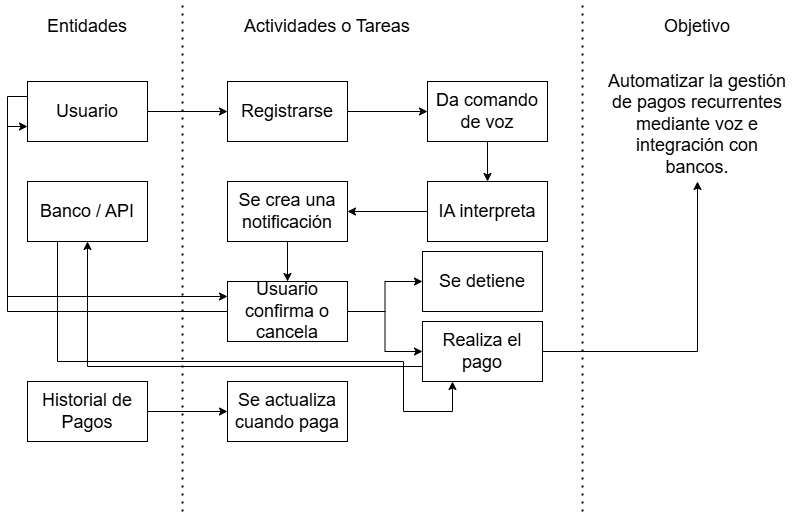

The diagram above was exported from draw.io. Its source (the exported page's mxGraphModel, read from the mxfile embedded in the PNG):
<mxGraphModel dx="1120" dy="546" grid="1" gridSize="10" guides="1" tooltips="1" connect="1" arrows="1" fold="1" page="1" pageScale="1" pageWidth="827" pageHeight="1169" math="0" shadow="0">
  <root>
    <mxCell id="0" />
    <mxCell id="1" parent="0" />
    <mxCell id="oUdybFf1LzozJ_AQjAXB-13" value="" style="endArrow=none;dashed=1;html=1;dashPattern=1 3;strokeWidth=2;rounded=0;" parent="1" edge="1">
      <mxGeometry width="50" height="50" relative="1" as="geometry">
        <mxPoint x="200" y="640" as="sourcePoint" />
        <mxPoint x="200" y="130" as="targetPoint" />
      </mxGeometry>
    </mxCell>
    <mxCell id="oUdybFf1LzozJ_AQjAXB-15" value="&lt;font style=&quot;font-size: 18px;&quot;&gt;Entidades&lt;/font&gt;" style="text;html=1;align=center;verticalAlign=middle;whiteSpace=wrap;rounded=0;" parent="1" vertex="1">
      <mxGeometry x="60" y="140" width="90" height="30" as="geometry" />
    </mxCell>
    <mxCell id="oUdybFf1LzozJ_AQjAXB-27" value="" style="edgeStyle=orthogonalEdgeStyle;rounded=0;orthogonalLoop=1;jettySize=auto;html=1;" parent="1" source="oUdybFf1LzozJ_AQjAXB-16" target="oUdybFf1LzozJ_AQjAXB-26" edge="1">
      <mxGeometry relative="1" as="geometry" />
    </mxCell>
    <mxCell id="oUdybFf1LzozJ_AQjAXB-43" style="edgeStyle=orthogonalEdgeStyle;rounded=0;orthogonalLoop=1;jettySize=auto;html=1;exitX=0;exitY=0.25;exitDx=0;exitDy=0;entryX=0;entryY=0.25;entryDx=0;entryDy=0;" parent="1" source="oUdybFf1LzozJ_AQjAXB-16" target="oUdybFf1LzozJ_AQjAXB-40" edge="1">
      <mxGeometry relative="1" as="geometry" />
    </mxCell>
    <mxCell id="oUdybFf1LzozJ_AQjAXB-16" value="&lt;font style=&quot;font-size: 18px;&quot;&gt;Usuario&lt;/font&gt;" style="rounded=0;whiteSpace=wrap;html=1;" parent="1" vertex="1">
      <mxGeometry x="45" y="210" width="120" height="60" as="geometry" />
    </mxCell>
    <mxCell id="oUdybFf1LzozJ_AQjAXB-53" value="" style="edgeStyle=orthogonalEdgeStyle;rounded=0;orthogonalLoop=1;jettySize=auto;html=1;" parent="1" source="oUdybFf1LzozJ_AQjAXB-17" target="oUdybFf1LzozJ_AQjAXB-52" edge="1">
      <mxGeometry relative="1" as="geometry" />
    </mxCell>
    <mxCell id="oUdybFf1LzozJ_AQjAXB-17" value="&lt;span style=&quot;font-size: 18px;&quot;&gt;Historial de Pagos&lt;/span&gt;" style="rounded=0;whiteSpace=wrap;html=1;" parent="1" vertex="1">
      <mxGeometry x="45" y="510" width="120" height="60" as="geometry" />
    </mxCell>
    <mxCell id="PgRTUdw03McO70hpkqNT-3" style="edgeStyle=orthogonalEdgeStyle;rounded=0;orthogonalLoop=1;jettySize=auto;html=1;exitX=0.25;exitY=1;exitDx=0;exitDy=0;entryX=0.25;entryY=1;entryDx=0;entryDy=0;" edge="1" parent="1" source="oUdybFf1LzozJ_AQjAXB-19" target="oUdybFf1LzozJ_AQjAXB-49">
      <mxGeometry relative="1" as="geometry">
        <mxPoint x="460" y="550" as="targetPoint" />
        <Array as="points">
          <mxPoint x="75" y="490" />
          <mxPoint x="421" y="490" />
          <mxPoint x="421" y="540" />
          <mxPoint x="470" y="540" />
        </Array>
      </mxGeometry>
    </mxCell>
    <mxCell id="oUdybFf1LzozJ_AQjAXB-19" value="&lt;span style=&quot;font-size: 18px;&quot;&gt;Banco / API&lt;/span&gt;" style="rounded=0;whiteSpace=wrap;html=1;" parent="1" vertex="1">
      <mxGeometry x="45" y="310" width="120" height="60" as="geometry" />
    </mxCell>
    <mxCell id="oUdybFf1LzozJ_AQjAXB-22" value="&lt;font style=&quot;font-size: 18px;&quot;&gt;Actividades o Tareas&lt;/font&gt;" style="text;html=1;align=center;verticalAlign=middle;whiteSpace=wrap;rounded=0;" parent="1" vertex="1">
      <mxGeometry x="250" y="140" width="190" height="30" as="geometry" />
    </mxCell>
    <mxCell id="oUdybFf1LzozJ_AQjAXB-23" value="" style="endArrow=none;dashed=1;html=1;dashPattern=1 3;strokeWidth=2;rounded=0;" parent="1" edge="1">
      <mxGeometry width="50" height="50" relative="1" as="geometry">
        <mxPoint x="600" y="640" as="sourcePoint" />
        <mxPoint x="600" y="130" as="targetPoint" />
      </mxGeometry>
    </mxCell>
    <mxCell id="oUdybFf1LzozJ_AQjAXB-24" value="&lt;font style=&quot;font-size: 18px;&quot;&gt;Objetivo&lt;/font&gt;" style="text;html=1;align=center;verticalAlign=middle;whiteSpace=wrap;rounded=0;" parent="1" vertex="1">
      <mxGeometry x="620" y="140" width="190" height="30" as="geometry" />
    </mxCell>
    <mxCell id="oUdybFf1LzozJ_AQjAXB-25" value="&lt;div&gt;&lt;font style=&quot;font-size: 18px;&quot;&gt;Automatizar la gestión de pagos recurrentes mediante voz e integración con bancos.&lt;/font&gt;&lt;/div&gt;" style="text;html=1;align=center;verticalAlign=middle;whiteSpace=wrap;rounded=0;" parent="1" vertex="1">
      <mxGeometry x="620" y="195" width="190" height="115" as="geometry" />
    </mxCell>
    <mxCell id="oUdybFf1LzozJ_AQjAXB-32" value="" style="edgeStyle=orthogonalEdgeStyle;rounded=0;orthogonalLoop=1;jettySize=auto;html=1;" parent="1" source="oUdybFf1LzozJ_AQjAXB-26" target="oUdybFf1LzozJ_AQjAXB-31" edge="1">
      <mxGeometry relative="1" as="geometry" />
    </mxCell>
    <mxCell id="oUdybFf1LzozJ_AQjAXB-26" value="&lt;span style=&quot;font-size: 18px;&quot;&gt;Registrarse&lt;/span&gt;" style="rounded=0;whiteSpace=wrap;html=1;" parent="1" vertex="1">
      <mxGeometry x="245" y="210" width="120" height="60" as="geometry" />
    </mxCell>
    <mxCell id="oUdybFf1LzozJ_AQjAXB-36" value="" style="edgeStyle=orthogonalEdgeStyle;rounded=0;orthogonalLoop=1;jettySize=auto;html=1;" parent="1" source="oUdybFf1LzozJ_AQjAXB-31" target="oUdybFf1LzozJ_AQjAXB-35" edge="1">
      <mxGeometry relative="1" as="geometry" />
    </mxCell>
    <mxCell id="oUdybFf1LzozJ_AQjAXB-31" value="&lt;span style=&quot;font-size: 18px;&quot;&gt;Da comando de voz&lt;/span&gt;" style="rounded=0;whiteSpace=wrap;html=1;" parent="1" vertex="1">
      <mxGeometry x="445" y="210" width="120" height="60" as="geometry" />
    </mxCell>
    <mxCell id="oUdybFf1LzozJ_AQjAXB-38" value="" style="edgeStyle=orthogonalEdgeStyle;rounded=0;orthogonalLoop=1;jettySize=auto;html=1;" parent="1" source="oUdybFf1LzozJ_AQjAXB-35" target="oUdybFf1LzozJ_AQjAXB-37" edge="1">
      <mxGeometry relative="1" as="geometry" />
    </mxCell>
    <mxCell id="oUdybFf1LzozJ_AQjAXB-35" value="&lt;span style=&quot;font-size: 18px;&quot;&gt;IA interpreta&lt;/span&gt;" style="rounded=0;whiteSpace=wrap;html=1;" parent="1" vertex="1">
      <mxGeometry x="445" y="310" width="120" height="60" as="geometry" />
    </mxCell>
    <mxCell id="oUdybFf1LzozJ_AQjAXB-41" value="" style="edgeStyle=orthogonalEdgeStyle;rounded=0;orthogonalLoop=1;jettySize=auto;html=1;" parent="1" source="oUdybFf1LzozJ_AQjAXB-37" target="oUdybFf1LzozJ_AQjAXB-40" edge="1">
      <mxGeometry relative="1" as="geometry" />
    </mxCell>
    <mxCell id="oUdybFf1LzozJ_AQjAXB-37" value="&lt;span style=&quot;font-size: 18px;&quot;&gt;Se crea una notificación&lt;/span&gt;" style="rounded=0;whiteSpace=wrap;html=1;" parent="1" vertex="1">
      <mxGeometry x="245" y="310" width="120" height="60" as="geometry" />
    </mxCell>
    <mxCell id="oUdybFf1LzozJ_AQjAXB-42" style="edgeStyle=orthogonalEdgeStyle;rounded=0;orthogonalLoop=1;jettySize=auto;html=1;exitX=0;exitY=0.5;exitDx=0;exitDy=0;entryX=0;entryY=0.75;entryDx=0;entryDy=0;" parent="1" source="oUdybFf1LzozJ_AQjAXB-40" target="oUdybFf1LzozJ_AQjAXB-16" edge="1">
      <mxGeometry relative="1" as="geometry">
        <mxPoint x="170.00000000000023" y="270" as="targetPoint" />
      </mxGeometry>
    </mxCell>
    <mxCell id="oUdybFf1LzozJ_AQjAXB-45" value="" style="edgeStyle=orthogonalEdgeStyle;rounded=0;orthogonalLoop=1;jettySize=auto;html=1;" parent="1" source="oUdybFf1LzozJ_AQjAXB-40" target="oUdybFf1LzozJ_AQjAXB-44" edge="1">
      <mxGeometry relative="1" as="geometry" />
    </mxCell>
    <mxCell id="oUdybFf1LzozJ_AQjAXB-50" value="" style="edgeStyle=orthogonalEdgeStyle;rounded=0;orthogonalLoop=1;jettySize=auto;html=1;" parent="1" source="oUdybFf1LzozJ_AQjAXB-40" target="oUdybFf1LzozJ_AQjAXB-49" edge="1">
      <mxGeometry relative="1" as="geometry" />
    </mxCell>
    <mxCell id="oUdybFf1LzozJ_AQjAXB-40" value="&lt;span style=&quot;font-size: 18px;&quot;&gt;Usuario confirma o cancela&lt;/span&gt;" style="rounded=0;whiteSpace=wrap;html=1;" parent="1" vertex="1">
      <mxGeometry x="245" y="410" width="120" height="60" as="geometry" />
    </mxCell>
    <mxCell id="oUdybFf1LzozJ_AQjAXB-44" value="&lt;span style=&quot;font-size: 18px;&quot;&gt;Se detiene&lt;/span&gt;" style="rounded=0;whiteSpace=wrap;html=1;" parent="1" vertex="1">
      <mxGeometry x="440" y="380" width="120" height="60" as="geometry" />
    </mxCell>
    <mxCell id="oUdybFf1LzozJ_AQjAXB-51" style="edgeStyle=orthogonalEdgeStyle;rounded=0;orthogonalLoop=1;jettySize=auto;html=1;exitX=0;exitY=0.75;exitDx=0;exitDy=0;entryX=0.5;entryY=1;entryDx=0;entryDy=0;" parent="1" source="oUdybFf1LzozJ_AQjAXB-49" target="oUdybFf1LzozJ_AQjAXB-19" edge="1">
      <mxGeometry relative="1" as="geometry" />
    </mxCell>
    <mxCell id="oUdybFf1LzozJ_AQjAXB-54" style="edgeStyle=orthogonalEdgeStyle;rounded=0;orthogonalLoop=1;jettySize=auto;html=1;exitX=1;exitY=0.5;exitDx=0;exitDy=0;entryX=0.5;entryY=1;entryDx=0;entryDy=0;" parent="1" source="oUdybFf1LzozJ_AQjAXB-49" target="oUdybFf1LzozJ_AQjAXB-25" edge="1">
      <mxGeometry relative="1" as="geometry" />
    </mxCell>
    <mxCell id="oUdybFf1LzozJ_AQjAXB-49" value="&lt;span style=&quot;font-size: 18px;&quot;&gt;Realiza el pago&lt;/span&gt;" style="rounded=0;whiteSpace=wrap;html=1;" parent="1" vertex="1">
      <mxGeometry x="440" y="450" width="120" height="60" as="geometry" />
    </mxCell>
    <mxCell id="oUdybFf1LzozJ_AQjAXB-52" value="&lt;span style=&quot;font-size: 18px;&quot;&gt;Se actualiza cuando paga&lt;/span&gt;" style="rounded=0;whiteSpace=wrap;html=1;" parent="1" vertex="1">
      <mxGeometry x="245" y="510" width="120" height="60" as="geometry" />
    </mxCell>
  </root>
</mxGraphModel>